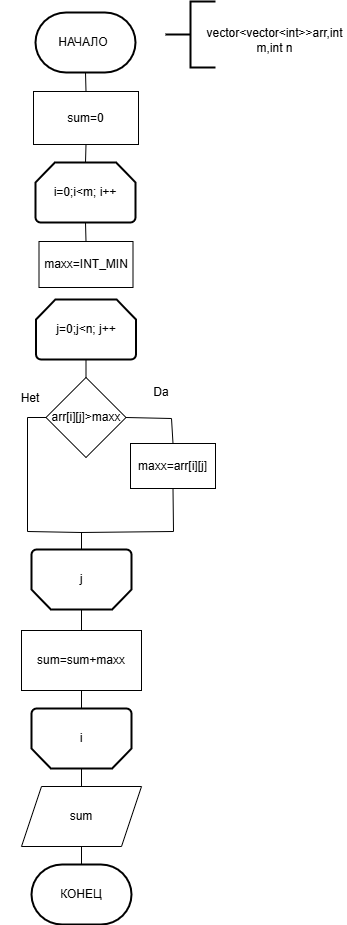

The diagram above was exported from draw.io. Its source (the exported page's mxGraphModel, read from the mxfile embedded in the PNG):
<mxGraphModel dx="1603" dy="865" grid="0" gridSize="10" guides="1" tooltips="1" connect="1" arrows="1" fold="1" page="1" pageScale="1" pageWidth="827" pageHeight="1169" math="0" shadow="0">
  <root>
    <mxCell id="0" />
    <mxCell id="1" parent="0" />
    <mxCell id="gzNedX1s0w8oEY6PcXya-1" parent="1" style="strokeWidth=2;html=1;shape=mxgraph.flowchart.annotation_2;align=left;labelPosition=right;pointerEvents=1;" value="" vertex="1">
      <mxGeometry height="66" width="50" x="357" y="49" as="geometry" />
    </mxCell>
    <mxCell id="gzNedX1s0w8oEY6PcXya-2" parent="1" style="strokeWidth=2;html=1;shape=mxgraph.flowchart.loop_limit;whiteSpace=wrap;" value="i=0;i&amp;lt;m; i++" vertex="1">
      <mxGeometry height="60" width="100" x="227" y="210" as="geometry" />
    </mxCell>
    <mxCell id="gzNedX1s0w8oEY6PcXya-12" parent="1" style="strokeWidth=2;html=1;shape=mxgraph.flowchart.terminator;whiteSpace=wrap;" value="НАЧАЛО&lt;span style=&quot;white-space: pre;&quot;&gt;&#09;&lt;/span&gt;" vertex="1">
      <mxGeometry height="60" width="100" x="227" y="60" as="geometry" />
    </mxCell>
    <mxCell id="gzNedX1s0w8oEY6PcXya-13" parent="1" style="strokeWidth=2;html=1;shape=mxgraph.flowchart.terminator;whiteSpace=wrap;" value="КОНЕЦ" vertex="1">
      <mxGeometry height="60" width="100" x="223" y="912" as="geometry" />
    </mxCell>
    <mxCell id="gzNedX1s0w8oEY6PcXya-14" parent="1" style="text;html=1;whiteSpace=wrap;strokeColor=none;fillColor=none;align=center;verticalAlign=middle;rounded=0;" value="vector&amp;lt;vector&amp;lt;int&amp;gt;&amp;gt;arr,int m,int n" vertex="1">
      <mxGeometry height="42" width="143" x="395" y="67" as="geometry" />
    </mxCell>
    <mxCell id="gzNedX1s0w8oEY6PcXya-15" parent="1" style="strokeWidth=2;html=1;shape=mxgraph.flowchart.loop_limit;whiteSpace=wrap;" value="j=0;j&amp;lt;n; j++" vertex="1">
      <mxGeometry height="60" width="100" x="227.5" y="347" as="geometry" />
    </mxCell>
    <mxCell id="gzNedX1s0w8oEY6PcXya-16" parent="1" style="rounded=0;whiteSpace=wrap;html=1;" value="maxx=INT_MIN" vertex="1">
      <mxGeometry height="46" width="94" x="230.5" y="289" as="geometry" />
    </mxCell>
    <mxCell id="gzNedX1s0w8oEY6PcXya-18" parent="1" style="rhombus;whiteSpace=wrap;html=1;" value="arr[i][j]&amp;gt;maxx" vertex="1">
      <mxGeometry height="80" width="80" x="237.5" y="425" as="geometry" />
    </mxCell>
    <mxCell id="gzNedX1s0w8oEY6PcXya-19" parent="1" style="rounded=0;whiteSpace=wrap;html=1;" value="maxx=arr[i][j]" vertex="1">
      <mxGeometry height="45" width="85" x="322" y="491" as="geometry" />
    </mxCell>
    <mxCell id="gzNedX1s0w8oEY6PcXya-20" parent="1" style="shape=parallelogram;perimeter=parallelogramPerimeter;whiteSpace=wrap;html=1;fixedSize=1;" value="sum" vertex="1">
      <mxGeometry height="60" width="120" x="213" y="834" as="geometry" />
    </mxCell>
    <mxCell id="gzNedX1s0w8oEY6PcXya-21" parent="1" style="strokeWidth=2;html=1;shape=mxgraph.flowchart.loop_limit;whiteSpace=wrap;direction=west;" value="j" vertex="1">
      <mxGeometry height="60" width="100" x="223" y="597" as="geometry" />
    </mxCell>
    <mxCell id="gzNedX1s0w8oEY6PcXya-22" parent="1" style="strokeWidth=2;html=1;shape=mxgraph.flowchart.loop_limit;whiteSpace=wrap;direction=west;" value="i" vertex="1">
      <mxGeometry height="60" width="100" x="223" y="756" as="geometry" />
    </mxCell>
    <mxCell id="gzNedX1s0w8oEY6PcXya-26" edge="1" parent="1" source="gzNedX1s0w8oEY6PcXya-18" style="endArrow=none;html=1;rounded=0;exitX=0.5;exitY=0;exitDx=0;exitDy=0;entryX=0.5;entryY=1;entryDx=0;entryDy=0;entryPerimeter=0;" target="gzNedX1s0w8oEY6PcXya-15" value="">
      <mxGeometry height="50" relative="1" width="50" as="geometry">
        <mxPoint x="395" y="463" as="sourcePoint" />
        <mxPoint x="445" y="413" as="targetPoint" />
      </mxGeometry>
    </mxCell>
    <mxCell id="gzNedX1s0w8oEY6PcXya-27" edge="1" parent="1" source="gzNedX1s0w8oEY6PcXya-18" style="endArrow=none;html=1;rounded=0;exitX=1;exitY=0.5;exitDx=0;exitDy=0;entryX=0.5;entryY=0;entryDx=0;entryDy=0;" target="gzNedX1s0w8oEY6PcXya-19" value="">
      <mxGeometry height="50" relative="1" width="50" as="geometry">
        <Array as="points">
          <mxPoint x="363" y="466" />
        </Array>
        <mxPoint x="395" y="463" as="sourcePoint" />
        <mxPoint x="445" y="413" as="targetPoint" />
      </mxGeometry>
    </mxCell>
    <mxCell id="gzNedX1s0w8oEY6PcXya-29" edge="1" parent="1" source="gzNedX1s0w8oEY6PcXya-18" style="endArrow=none;html=1;rounded=0;exitX=0;exitY=0.5;exitDx=0;exitDy=0;entryX=0.5;entryY=1;entryDx=0;entryDy=0;entryPerimeter=0;" target="gzNedX1s0w8oEY6PcXya-21" value="">
      <mxGeometry height="50" relative="1" width="50" as="geometry">
        <Array as="points">
          <mxPoint x="219" y="465" />
          <mxPoint x="219" y="579" />
          <mxPoint x="273" y="580" />
        </Array>
        <mxPoint x="395" y="563" as="sourcePoint" />
        <mxPoint x="445" y="513" as="targetPoint" />
      </mxGeometry>
    </mxCell>
    <mxCell id="gzNedX1s0w8oEY6PcXya-30" edge="1" parent="1" source="gzNedX1s0w8oEY6PcXya-19" style="endArrow=none;html=1;rounded=0;exitX=0.5;exitY=1;exitDx=0;exitDy=0;" value="">
      <mxGeometry height="50" relative="1" width="50" as="geometry">
        <Array as="points">
          <mxPoint x="365" y="579" />
        </Array>
        <mxPoint x="395" y="563" as="sourcePoint" />
        <mxPoint x="272" y="580" as="targetPoint" />
      </mxGeometry>
    </mxCell>
    <mxCell id="gzNedX1s0w8oEY6PcXya-32" edge="1" parent="1" source="gzNedX1s0w8oEY6PcXya-22" style="endArrow=none;html=1;rounded=0;exitX=0.5;exitY=0;exitDx=0;exitDy=0;exitPerimeter=0;entryX=0.5;entryY=0;entryDx=0;entryDy=0;" target="gzNedX1s0w8oEY6PcXya-20" value="">
      <mxGeometry height="50" relative="1" width="50" as="geometry">
        <mxPoint x="327" y="801" as="sourcePoint" />
        <mxPoint x="377" y="751" as="targetPoint" />
      </mxGeometry>
    </mxCell>
    <mxCell id="gzNedX1s0w8oEY6PcXya-33" edge="1" parent="1" source="gzNedX1s0w8oEY6PcXya-13" style="endArrow=none;html=1;rounded=0;entryX=0.5;entryY=1;entryDx=0;entryDy=0;exitX=0.5;exitY=0;exitDx=0;exitDy=0;exitPerimeter=0;" target="gzNedX1s0w8oEY6PcXya-20" value="">
      <mxGeometry height="50" relative="1" width="50" as="geometry">
        <mxPoint x="327" y="978" as="sourcePoint" />
        <mxPoint x="377" y="928" as="targetPoint" />
      </mxGeometry>
    </mxCell>
    <mxCell id="gzNedX1s0w8oEY6PcXya-34" parent="1" style="rounded=0;whiteSpace=wrap;html=1;" value="sum=0" vertex="1">
      <mxGeometry height="53" width="105" x="225" y="139" as="geometry" />
    </mxCell>
    <mxCell id="gzNedX1s0w8oEY6PcXya-35" edge="1" parent="1" source="gzNedX1s0w8oEY6PcXya-34" style="endArrow=none;html=1;rounded=0;entryX=0.5;entryY=1;entryDx=0;entryDy=0;entryPerimeter=0;exitX=0.5;exitY=0;exitDx=0;exitDy=0;" target="gzNedX1s0w8oEY6PcXya-12" value="">
      <mxGeometry height="50" relative="1" width="50" as="geometry">
        <mxPoint x="234" y="241" as="sourcePoint" />
        <mxPoint x="284" y="191" as="targetPoint" />
      </mxGeometry>
    </mxCell>
    <mxCell id="gzNedX1s0w8oEY6PcXya-36" parent="1" style="rounded=0;whiteSpace=wrap;html=1;" value="sum=sum+maxx" vertex="1">
      <mxGeometry height="60" width="120" x="213" y="678" as="geometry" />
    </mxCell>
    <mxCell id="gzNedX1s0w8oEY6PcXya-37" edge="1" parent="1" source="gzNedX1s0w8oEY6PcXya-2" style="endArrow=none;html=1;rounded=0;entryX=0.5;entryY=1;entryDx=0;entryDy=0;exitX=0.5;exitY=0;exitDx=0;exitDy=0;exitPerimeter=0;" target="gzNedX1s0w8oEY6PcXya-34" value="">
      <mxGeometry height="50" relative="1" width="50" as="geometry">
        <mxPoint x="246" y="282" as="sourcePoint" />
        <mxPoint x="296" y="232" as="targetPoint" />
      </mxGeometry>
    </mxCell>
    <mxCell id="gzNedX1s0w8oEY6PcXya-38" edge="1" parent="1" source="gzNedX1s0w8oEY6PcXya-2" style="endArrow=none;html=1;rounded=0;entryX=0.5;entryY=0;entryDx=0;entryDy=0;exitX=0.5;exitY=1;exitDx=0;exitDy=0;exitPerimeter=0;" target="gzNedX1s0w8oEY6PcXya-16" value="">
      <mxGeometry height="50" relative="1" width="50" as="geometry">
        <mxPoint x="246" y="282" as="sourcePoint" />
        <mxPoint x="296" y="232" as="targetPoint" />
      </mxGeometry>
    </mxCell>
    <mxCell id="gzNedX1s0w8oEY6PcXya-39" edge="1" parent="1" source="gzNedX1s0w8oEY6PcXya-36" style="endArrow=none;html=1;rounded=0;entryX=0.5;entryY=0;entryDx=0;entryDy=0;entryPerimeter=0;exitX=0.5;exitY=0;exitDx=0;exitDy=0;" target="gzNedX1s0w8oEY6PcXya-21" value="">
      <mxGeometry height="50" relative="1" width="50" as="geometry">
        <mxPoint x="246" y="747" as="sourcePoint" />
        <mxPoint x="296" y="697" as="targetPoint" />
      </mxGeometry>
    </mxCell>
    <mxCell id="gzNedX1s0w8oEY6PcXya-40" edge="1" parent="1" source="gzNedX1s0w8oEY6PcXya-36" style="endArrow=none;html=1;rounded=0;entryX=0.5;entryY=1;entryDx=0;entryDy=0;entryPerimeter=0;exitX=0.5;exitY=1;exitDx=0;exitDy=0;" target="gzNedX1s0w8oEY6PcXya-22" value="">
      <mxGeometry height="50" relative="1" width="50" as="geometry">
        <mxPoint x="246" y="747" as="sourcePoint" />
        <mxPoint x="296" y="697" as="targetPoint" />
      </mxGeometry>
    </mxCell>
    <mxCell id="gzNedX1s0w8oEY6PcXya-41" parent="1" style="text;html=1;whiteSpace=wrap;strokeColor=none;fillColor=none;align=center;verticalAlign=middle;rounded=0;" value="Da" vertex="1">
      <mxGeometry height="30" width="60" x="323" y="425" as="geometry" />
    </mxCell>
    <mxCell id="gzNedX1s0w8oEY6PcXya-42" parent="1" style="text;html=1;whiteSpace=wrap;strokeColor=none;fillColor=none;align=center;verticalAlign=middle;rounded=0;" value="Het" vertex="1">
      <mxGeometry height="30" width="60" x="192" y="431" as="geometry" />
    </mxCell>
  </root>
</mxGraphModel>